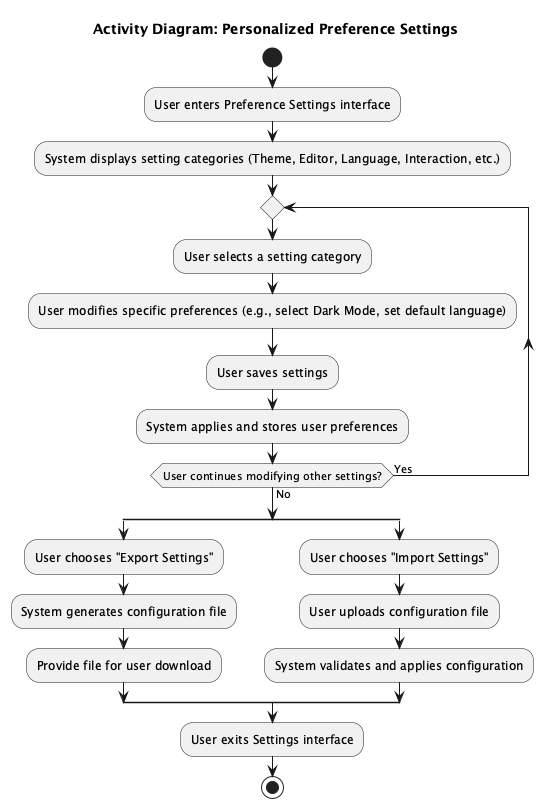

The diagram above was rendered by PlantUML. Its source (embedded in the PNG):
@startuml
title Activity Diagram: Personalized Preference Settings

start
:User enters Preference Settings interface;
:System displays setting categories (Theme, Editor, Language, Interaction, etc.);
repeat
  :User selects a setting category;
  :User modifies specific preferences (e.g., select Dark Mode, set default language);
  :User saves settings;
  :System applies and stores user preferences;
repeat while (User continues modifying other settings?) is (Yes) not (No)
split
 :User chooses "Export Settings";
 :System generates configuration file;
 :Provide file for user download;
split again
 :User chooses "Import Settings";
 :User uploads configuration file;
 :System validates and applies configuration;
endsplit
:User exits Settings interface;
stop

@enduml